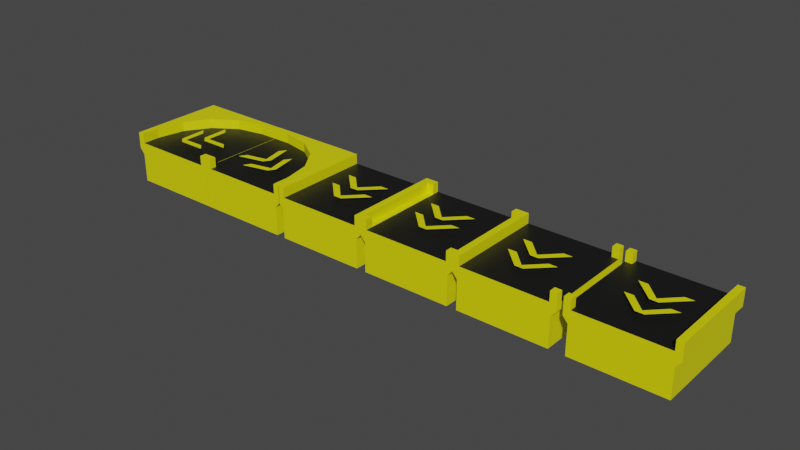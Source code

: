 # Source: Conveyors.blend  (saved by Blender 3.2.14; exported with 4.5.12 LTS)
import bpy
from mathutils import Matrix  # noqa: F401  (used for matrix-valued properties, if any)

bpy.ops.wm.read_factory_settings(use_empty=True)
scene = bpy.context.scene
scene.name = 'Scene'

# ---- collections
col_collection = bpy.data.collections.new('Collection'); scene.collection.children.link(col_collection)

# ---- materials (node trees are filled in below, after node groups)
mat_yellow = bpy.data.materials.new('Yellow')
mat_yellow.use_transparent_shadow = False
mat_black = bpy.data.materials.new('Black')
mat_black.use_transparent_shadow = False

# ---- material node trees
mat_yellow.use_nodes = True; mat_yellow.node_tree.nodes.clear()
_N = mat_yellow.node_tree.nodes; _L = mat_yellow.node_tree.links
n0 = _N.new('ShaderNodeBsdfPrincipled'); n0.name = 'Principled BSDF'; n0.location = (10, 300)
n0.distribution = 'GGX'
n0.subsurface_method = 'RANDOM_WALK_SKIN'
n0.inputs[0].default_value = (0.8, 0.7693, 0.0, 1.0)
n0.inputs[3].default_value = 1.45
n0.inputs[27].default_value = (0.0, 0.0, 0.0, 1.0)
n0.inputs[28].default_value = 1.0
n1 = _N.new('ShaderNodeOutputMaterial'); n1.name = 'Material Output'; n1.location = (300, 300)
_L.new(n0.outputs[0], n1.inputs[0])
n1.is_active_output = True
mat_black.use_nodes = True; mat_black.node_tree.nodes.clear()
_N = mat_black.node_tree.nodes; _L = mat_black.node_tree.links
n0 = _N.new('ShaderNodeBsdfPrincipled'); n0.name = 'Principled BSDF'; n0.location = (10, 300)
n0.distribution = 'GGX'
n0.subsurface_method = 'RANDOM_WALK_SKIN'
n0.inputs[0].default_value = (0.00637, 0.00637, 0.00637, 1.0)
n0.inputs[3].default_value = 1.45
n0.inputs[27].default_value = (0.0, 0.0, 0.0, 1.0)
n0.inputs[28].default_value = 1.0
n1 = _N.new('ShaderNodeOutputMaterial'); n1.name = 'Material Output'; n1.location = (300, 300)
_L.new(n0.outputs[0], n1.inputs[0])
n1.is_active_output = True

# ---- world
world_world = bpy.data.worlds.new('World'); scene.world = world_world
world_world.use_nodes = True; world_world.node_tree.nodes.clear()
_N = world_world.node_tree.nodes; _L = world_world.node_tree.links
n0 = _N.new('ShaderNodeOutputWorld'); n0.name = 'World Output'; n0.location = (300, 300)
n1 = _N.new('ShaderNodeBackground'); n1.name = 'Background'; n1.location = (10, 300)
n1.inputs[0].default_value = (0.05088, 0.05088, 0.05088, 1.0)
_L.new(n1.outputs[0], n0.inputs[0])
n0.is_active_output = True
world_world.color = (0.05088, 0.05088, 0.05088)
world_world.use_sun_shadow = False
world_world.sun_shadow_jitter_overblur = 0.0

# ---- meshes
me_conv_straight = bpy.data.meshes.new('conv_straight')
me_conv_straight.from_pydata([(-0.5, 0.5, 0.4351), (-0.5, 0.5, 0.2649), (0.5, 0.5, 0.4351), (0.5, 0.5, 0.2649), (-0.5, -0.5, 0.4351), (-0.5, -0.5, 0.2649), (0.5, -0.5, 0.4351), (0.5, -0.5, 0.2649), (-0.4335, -0.5, 0.2649), (0.4335, -0.5, 0.2649), (-0.4335, 0.5, 0.4351), (0.4335, 0.5, 0.4351), (0.4335, -0.5, 0.4351), (-0.4335, -0.5, 0.4351), (0.4335, 0.5, 0.2649), (-0.4335, 0.5, 0.2649), (-0.4335, 0.5, 0.335), (0.4335, -0.5, 0.335), (-0.4335, -0.5, 0.335), (0.4335, 0.5, 0.335), (-0.4335, 0.5, 0.4351), (0.4335, 0.5, 0.4351), (0.4335, -0.5, 0.4351), (-0.4335, -0.5, 0.4351), (0.3902, -0.5, -0.08514), (0.45, -0.5, -0.08514), (-0.45, 0.5, -0.08514), (-0.45, -0.5, -0.08514), (0.45, 0.5, -0.08514), (-0.3902, 0.5, -0.08514), (-0.3902, -0.5, -0.08514), (0.3902, 0.5, -0.08514), (0.3902, 0.5, 0.2093), (0.45, 0.5, 0.2093), (-0.45, -0.5, 0.2093), (-0.3902, -0.5, 0.2093), (-0.45, 0.5, 0.2093), (-0.3902, 0.5, 0.2093), (0.45, -0.5, 0.2093), (0.3902, -0.5, 0.2093), (-0.04741, -0.2422, 0.3791), (0.03459, -0.2422, 0.3791), (0.2366, -0.04311, 0.3791), (0.1496, -0.04311, 0.3791), (-0.006411, -0.2011, 0.3791), (-0.1624, -0.04311, 0.3791), (-0.2494, -0.04311, 0.3791), (-0.04741, -0.0179, 0.3791), (0.03459, -0.0179, 0.3791), (0.2366, 0.1812, 0.3791), (0.1496, 0.1812, 0.3791), (-0.006411, 0.02327, 0.3791), (-0.1624, 0.1812, 0.3791), (-0.2494, 0.1812, 0.3791)], [], [(11, 12, 6, 2), (3, 2, 6, 7), (8, 13, 4, 5), (34, 36, 26, 27), (14, 11, 2, 3), (5, 4, 0, 1), (1, 0, 10, 15), (35, 34, 27, 30), (32, 33, 28, 31), (7, 6, 12, 9), (0, 4, 13, 10), (16, 19, 14, 15), (16, 18, 17, 19), (8, 9, 17, 18), (10, 13, 23, 20), (12, 11, 21, 22), (20, 23, 18, 16), (22, 21, 19, 17), (24, 31, 28, 25), (27, 26, 29, 30), (30, 29, 31, 24), (37, 32, 31, 29), (33, 38, 25, 28), (39, 35, 30, 24), (38, 39, 24, 25), (36, 37, 29, 26), (1, 15, 37, 36), (7, 9, 39, 38), (9, 8, 35, 39), (3, 7, 38, 33), (15, 14, 32, 37), (14, 3, 33, 32), (8, 5, 34, 35), (5, 1, 36, 34), (43, 41, 42), (44, 41, 43), (44, 40, 41), (45, 40, 44), (45, 46, 40), (50, 48, 49), (51, 48, 50), (51, 47, 48), (52, 47, 51), (52, 53, 47)])
me_conv_straight.polygons.foreach_set('material_index', [0, 0, 0, 0, 0, 0, 0, 0, 0, 0, 0, 0, 1, 0, 0, 0, 0, 0, 0, 0, 0, 0, 0, 0, 0, 0, 0, 0, 0, 0, 0, 0, 0, 0, 0, 0, 0, 0, 0, 0, 0, 0, 0, 0])
_uv = me_conv_straight.uv_layers.new(name='UVMap')
_uv.uv.foreach_set('vector', [0.625, 0.7377, 0.875, 0.7377, 0.875, 0.75, 0.625, 0.75, 0.375, 0.75, 0.625, 0.75, 0.625, 1.0, 0.375, 1.0, 0.375, 0.2377, 0.625, 0.2377, 0.625, 0.25, 0.375, 0.25, 0.375, 0.25, 0.375, 0.5, 0.375, 0.5, 0.375, 0.25, 0.375, 0.7377, 0.625, 0.7377, 0.625, 0.75, 0.375, 0.75, 0.375, 0.25, 0.625, 0.25, 0.625, 0.5, 0.375, 0.5, 0.375, 0.5, 0.625, 0.5, 0.625, 0.5123, 0.375, 0.5123, 0.375, 0.2377, 0.375, 0.25, 0.375, 0.25, 0.375, 0.2377, 0.375, 0.7377, 0.375, 0.75, 0.375, 0.75, 0.375, 0.7377, 0.375, 0.0, 0.625, 0.0, 0.625, 0.01226, 0.375, 0.01226, 0.625, 0.5, 0.875, 0.5, 0.875, 0.5123, 0.625, 0.5123, 0.625, 0.5123, 0.625, 0.7377, 0.375, 0.7377, 0.375, 0.5123, 0.625, 0.5123, 0.875, 0.5123, 0.875, 0.7377, 0.625, 0.7377, 0.125, 0.5123, 0.125, 0.7377, 0.875, 0.7377, 0.875, 0.5123, 0.625, 0.5123, 0.875, 0.5123, 0.875, 0.5123, 0.625, 0.5123, 0.875, 0.7377, 0.625, 0.7377, 0.625, 0.7377, 0.875, 0.7377, 0.625, 0.5123, 0.875, 0.5123, 0.875, 0.5123, 0.625, 0.5123, 0.875, 0.7377, 0.625, 0.7377, 0.625, 0.7377, 0.875, 0.7377, 0.125, 0.7377, 0.375, 0.7377, 0.375, 0.75, 0.125, 0.75, 0.125, 0.5, 0.375, 0.5, 0.375, 0.5123, 0.125, 0.5123, 0.125, 0.5123, 0.375, 0.5123, 0.375, 0.7377, 0.125, 0.7377, 0.375, 0.5123, 0.375, 0.7377, 0.375, 0.7377, 0.375, 0.5123, 0.375, 0.75, 0.375, 1.0, 0.375, 1.0, 0.375, 0.75, 0.125, 0.7377, 0.125, 0.5123, 0.125, 0.5123, 0.125, 0.7377, 0.375, 0.0, 0.375, 0.01226, 0.375, 0.01226, 0.375, 0.0, 0.375, 0.5, 0.375, 0.5123, 0.375, 0.5123, 0.375, 0.5, 0.375, 0.5, 0.375, 0.5123, 0.375, 0.5123, 0.375, 0.5, 0.375, 0.0, 0.375, 0.01226, 0.375, 0.01226, 0.375, 0.0, 0.125, 0.7377, 0.125, 0.5123, 0.125, 0.5123, 0.125, 0.7377, 0.375, 0.75, 0.375, 1.0, 0.375, 1.0, 0.375, 0.75, 0.375, 0.5123, 0.375, 0.7377, 0.375, 0.7377, 0.375, 0.5123, 0.375, 0.7377, 0.375, 0.75, 0.375, 0.75, 0.375, 0.7377, 0.375, 0.2377, 0.375, 0.25, 0.375, 0.25, 0.375, 0.2377, 0.375, 0.25, 0.375, 0.5, 0.375, 0.5, 0.375, 0.25, 0.5, 0.0, 0.1667, 0.0, 0.3333, 0.0, 0.6667, 0.0, 0.1667, 0.0, 0.5, 0.0, 0.6667, 0.0, 0.0, 0.0, 0.1667, 0.0, 0.8333, 0.0, 0.0, 0.0, 0.6667, 0.0, 0.8333, 0.0, 1.0, 0.0, 0.0, 0.0, 0.5, 0.0, 0.1667, 0.0, 0.3333, 0.0, 0.6667, 0.0, 0.1667, 0.0, 0.5, 0.0, 0.6667, 0.0, 0.0, 0.0, 0.1667, 0.0, 0.8333, 0.0, 0.0, 0.0, 0.6667, 0.0, 0.8333, 0.0, 1.0, 0.0, 0.0, 0.0])
me_conv_straight.materials.append(mat_yellow)
me_conv_straight.materials.append(mat_black)
me_conv_straight.use_mirror_vertex_groups = False
me_conv_straight.update()
me_conv_curved = bpy.data.meshes.new('conv_curved')
me_conv_curved.from_pydata([(0.5, -0.5, 0.2663), (0.5, -0.5, 0.4351), (-0.5, -0.5, 0.2663), (-0.5, -0.5, 0.4351), (0.5, 0.5, 0.2663), (0.5, 0.5, 0.4351), (-0.5, 0.5, 0.2663), (-0.5, 0.5, 0.4351), (-0.5, 0.4333, 0.2663), (-0.5, -0.4333, 0.2663), (-0.5, -0.4333, 0.4351), (-0.5, 0.4333, 0.4351), (0.5, -0.4333, 0.2663), (0.5, 0.4333, 0.2663), (0.5, 0.4333, 0.4351), (0.5, -0.4333, 0.4351), (-0.4333, -0.5, 0.2663), (0.4333, -0.5, 0.2663), (0.4333, -0.5, 0.4351), (-0.4333, -0.5, 0.4351), (0.4333, 0.5, 0.2663), (-0.4333, 0.5, 0.2663), (-0.4333, 0.5, 0.4351), (0.4333, 0.5, 0.4351), (0.4333, 0.4333, 0.4351), (-0.4333, -0.4333, 0.4351), (0.4333, -0.4333, 0.4351), (-0.45, -0.5, -0.08492), (-0.45, -0.4333, -0.08492), (0.5, -0.5, -0.08492), (0.4333, -0.5, -0.08492), (0.5, 0.4333, 0.3353), (0.5, -0.4333, 0.3353), (0.4333, 0.4333, 0.3353), (0.4333, -0.4333, 0.3353), (0.4333, -0.5, 0.3353), (-0.4333, -0.5, 0.3353), (-0.4333, -0.4333, 0.3353), (-0.4333, -0.3167, 0.4351), (0.3167, 0.4333, 0.4351), (-0.4333, 0.5, 0.4351), (-0.5, 0.4333, 0.4351), (-0.3762, -0.02965, 0.4351), (-0.2137, 0.2137, 0.4351), (0.02965, 0.3762, 0.4351), (0.3167, 0.4333, 0.3353), (-0.4333, -0.3167, 0.3353), (0.02965, 0.3762, 0.3353), (-0.2137, 0.2137, 0.3353), (-0.3762, -0.02965, 0.3353), (0.4333, -0.5, 0.2065), (0.5, -0.5, 0.2065), (-0.45, -0.4333, 0.2065), (-0.45, -0.5, 0.2065), (-0.4333, 0.4526, 0.2065), (-0.45, 0.4526, 0.2065), (0.5, 0.4333, 0.2065), (0.5, 0.4526, 0.2065), (-0.45, 0.4333, 0.2065), (0.5, -0.4333, 0.2065), (-0.4333, -0.5, 0.2065), (0.4333, 0.4526, 0.2065), (-0.3833, 0.45, -0.08492), (-0.45, 0.45, -0.08492), (0.5, 0.3833, -0.08492), (0.5, 0.45, -0.08492), (-0.45, 0.3833, -0.08492), (0.5, -0.4333, -0.08492), (0.4333, -0.4333, -0.08492), (0.4333, 0.3833, -0.08492), (-0.3833, -0.5, -0.08492), (0.4333, 0.45, -0.08492), (-0.3833, -0.4333, -0.08492), (-0.3833, 0.3833, -0.08492), (-0.144, -0.2388, 0.3791), (-0.08544, -0.2961, 0.3791), (0.1982, -0.2952, 0.3791), (0.136, -0.2343, 0.3791), (-0.08593, -0.238, 0.3791), (-0.08691, -0.01604, 0.3791), (-0.1491, 0.04483, 0.3791), (0.0129, -0.07847, 0.3791), (0.07149, -0.1358, 0.3791), (0.3551, -0.1349, 0.3791), (0.293, -0.074, 0.3791), (0.071, -0.07774, 0.3791), (0.07002, 0.1443, 0.3791), (0.00785, 0.2051, 0.3791)], [], [(16, 19, 3, 2), (8, 11, 7, 6), (20, 23, 5, 4), (12, 15, 1, 0), (16, 2, 53, 60), (26, 18, 1, 15), (23, 24, 14, 5), (16, 17, 35, 36), (2, 9, 52, 53), (6, 21, 54, 55), (4, 5, 14, 13), (12, 13, 31, 32), (2, 3, 10, 9), (9, 10, 11, 8), (13, 12, 59, 56), (0, 17, 50, 51), (4, 13, 56, 57), (9, 8, 58, 52), (22, 40, 39, 24, 23), (14, 24, 33, 31), (24, 39, 45, 33), (38, 25, 37, 46), (10, 3, 19, 25), (18, 26, 34, 35), (12, 0, 51, 59), (21, 20, 61, 54), (6, 7, 22, 21), (21, 22, 23, 20), (0, 1, 18, 17), (33, 34, 32, 31), (37, 36, 35, 34), (26, 15, 32, 34), (25, 19, 36, 37), (45, 47, 48, 49, 46, 37, 34, 33), (11, 10, 25, 38, 41), (38, 42, 43, 44, 39, 40, 41), (45, 39, 44, 47), (47, 44, 43, 48), (48, 43, 42, 49), (49, 42, 38, 46), (7, 11, 41, 40, 22), (51, 50, 30, 29), (60, 53, 27, 70), (57, 56, 64, 65), (54, 61, 71, 62), (59, 51, 29, 67), (55, 54, 62, 63), (61, 57, 65, 71), (52, 58, 66, 28), (53, 52, 28, 27), (20, 4, 57, 61), (17, 16, 60, 50), (8, 6, 55, 58), (69, 71, 65, 64), (30, 68, 67, 29), (68, 69, 64, 67), (28, 66, 73, 72), (72, 73, 69, 68), (27, 28, 72, 70), (70, 72, 68, 30), (66, 63, 62, 73), (73, 62, 71, 69), (56, 59, 67, 64), (58, 55, 63, 66), (50, 60, 70, 30), (77, 75, 76), (78, 75, 77), (78, 74, 75), (79, 74, 78), (79, 80, 74), (84, 82, 83), (85, 82, 84), (85, 81, 82), (86, 81, 85), (86, 87, 81)])
me_conv_curved.polygons.foreach_set('material_index', [0, 0, 0, 0, 0, 0, 0, 0, 0, 0, 0, 0, 0, 0, 0, 0, 0, 0, 0, 0, 0, 0, 0, 0, 0, 0, 0, 0, 0, 1, 1, 0, 0, 1, 0, 0, 0, 0, 0, 0, 0, 0, 0, 0, 0, 0, 0, 0, 0, 0, 0, 0, 0, 0, 0, 0, 0, 0, 0, 0, 0, 0, 0, 0, 0, 0, 0, 0, 0, 0, 0, 0, 0, 0, 0])
_uv = me_conv_curved.uv_layers.new(name='UVMap')
_uv.uv.foreach_set('vector', [0.375, 0.2333, 0.625, 0.2333, 0.625, 0.25, 0.375, 0.25, 0.375, 0.4833, 0.625, 0.4833, 0.625, 0.5, 0.375, 0.5, 0.375, 0.7333, 0.625, 0.7333, 0.625, 0.75, 0.375, 0.75, 0.375, 0.9833, 0.625, 0.9833, 0.625, 1.0, 0.375, 1.0, 0.375, 0.2333, 0.375, 0.25, 0.375, 0.25, 0.375, 0.2333, 0.8583, 0.7333, 0.875, 0.7333, 0.875, 0.75, 0.8583, 0.75, 0.625, 0.7333, 0.6417, 0.7333, 0.6417, 0.75, 0.625, 0.75, 0.125, 0.5167, 0.125, 0.7333, 0.875, 0.7333, 0.875, 0.5167, 0.375, 0.25, 0.375, 0.2667, 0.375, 0.2667, 0.375, 0.25, 0.375, 0.5, 0.375, 0.5167, 0.375, 0.5167, 0.375, 0.5, 0.375, 0.75, 0.625, 0.75, 0.625, 0.7667, 0.375, 0.7667, 0.1417, 0.75, 0.3583, 0.75, 0.6417, 0.75, 0.8583, 0.75, 0.375, 0.25, 0.625, 0.25, 0.625, 0.2667, 0.375, 0.2667, 0.375, 0.2667, 0.625, 0.2667, 0.625, 0.4833, 0.375, 0.4833, 0.3583, 0.75, 0.1417, 0.75, 0.1417, 0.75, 0.3583, 0.75, 0.375, 0.0, 0.375, 0.01667, 0.375, 0.01667, 0.375, 0.0, 0.375, 0.75, 0.375, 0.7667, 0.375, 0.7667, 0.375, 0.75, 0.375, 0.2667, 0.375, 0.4833, 0.375, 0.4833, 0.375, 0.2667, 0.625, 0.5167, 0.625, 0.5167, 0.6417, 0.7042, 0.6417, 0.7333, 0.625, 0.7333, 0.6417, 0.75, 0.6417, 0.7333, 0.6417, 0.7333, 0.6417, 0.75, 0.6417, 0.7333, 0.6417, 0.7042, 0.6417, 0.7042, 0.6417, 0.7333, 0.8292, 0.5167, 0.8583, 0.5167, 0.8583, 0.5167, 0.8292, 0.5167, 0.8583, 0.5, 0.875, 0.5, 0.875, 0.5167, 0.8583, 0.5167, 0.875, 0.7333, 0.8583, 0.7333, 0.8583, 0.7333, 0.875, 0.7333, 0.375, 0.9833, 0.375, 1.0, 0.375, 1.0, 0.375, 0.9833, 0.375, 0.5167, 0.375, 0.7333, 0.375, 0.7333, 0.375, 0.5167, 0.375, 0.5, 0.625, 0.5, 0.625, 0.5167, 0.375, 0.5167, 0.375, 0.5167, 0.625, 0.5167, 0.625, 0.7333, 0.375, 0.7333, 0.375, 0.0, 0.625, 0.0, 0.625, 0.01667, 0.375, 0.01667, 0.6417, 0.7333, 0.8583, 0.7333, 0.8583, 0.75, 0.6417, 0.75, 0.8583, 0.5167, 0.875, 0.5167, 0.875, 0.7333, 0.8583, 0.7333, 0.8583, 0.7333, 0.8583, 0.75, 0.8583, 0.75, 0.8583, 0.7333, 0.8583, 0.5167, 0.875, 0.5167, 0.875, 0.5167, 0.8583, 0.5167, 0.6417, 0.7042, 0.6464, 0.6324, 0.66, 0.535, 0.7574, 0.5214, 0.8292, 0.5167, 0.8583, 0.5167, 0.8583, 0.7333, 0.6417, 0.7333, 0.6417, 0.5, 0.8583, 0.5, 0.8583, 0.5167, 0.8292, 0.5167, 0.6417, 0.5, 0.8292, 0.5167, 0.7574, 0.5167, 0.6966, 0.5167, 0.6559, 0.5167, 0.6417, 0.5167, 0.625, 0.5167, 0.6417, 0.5, 0.6417, 0.7042, 0.6417, 0.7042, 0.6417, 0.6324, 0.6464, 0.6324, 0.6464, 0.6324, 0.6417, 0.6324, 0.6417, 0.5167, 0.66, 0.535, 0.66, 0.535, 0.6417, 0.5167, 0.7574, 0.5167, 0.7574, 0.5214, 0.7574, 0.5214, 0.7574, 0.5167, 0.8292, 0.5167, 0.8292, 0.5167, 0.625, 0.5, 0.6417, 0.5, 0.6417, 0.5, 0.625, 0.5167, 0.625, 0.5167, 0.375, 0.0, 0.375, 0.01667, 0.375, 0.01667, 0.375, 0.0, 0.375, 0.2333, 0.375, 0.25, 0.375, 0.25, 0.375, 0.2333, 0.375, 0.75, 0.375, 0.7667, 0.375, 0.7667, 0.375, 0.75, 0.375, 0.5167, 0.375, 0.7333, 0.375, 0.7333, 0.375, 0.5167, 0.375, 0.9833, 0.375, 1.0, 0.375, 1.0, 0.375, 0.9833, 0.375, 0.5, 0.375, 0.5167, 0.375, 0.5167, 0.375, 0.5, 0.375, 0.7333, 0.375, 0.75, 0.375, 0.75, 0.375, 0.7333, 0.375, 0.2667, 0.375, 0.4833, 0.375, 0.4833, 0.375, 0.2667, 0.375, 0.25, 0.375, 0.2667, 0.375, 0.2667, 0.375, 0.25, 0.375, 0.7333, 0.375, 0.75, 0.375, 0.75, 0.375, 0.7333, 0.125, 0.7333, 0.125, 0.5167, 0.125, 0.5167, 0.125, 0.7333, 0.375, 0.4833, 0.375, 0.5, 0.375, 0.5, 0.375, 0.4833, 0.3583, 0.7333, 0.375, 0.7333, 0.375, 0.75, 0.3583, 0.75, 0.125, 0.7333, 0.1417, 0.7333, 0.1417, 0.75, 0.125, 0.75, 0.1417, 0.7333, 0.3583, 0.7333, 0.3583, 0.75, 0.1417, 0.75, 0.1417, 0.5, 0.3583, 0.5, 0.3583, 0.5167, 0.1417, 0.5167, 0.1417, 0.5167, 0.3583, 0.5167, 0.3583, 0.7333, 0.1417, 0.7333, 0.125, 0.5, 0.1417, 0.5, 0.1417, 0.5167, 0.125, 0.5167, 0.125, 0.5167, 0.1417, 0.5167, 0.1417, 0.7333, 0.125, 0.7333, 0.3583, 0.5, 0.375, 0.5, 0.375, 0.5167, 0.3583, 0.5167, 0.3583, 0.5167, 0.375, 0.5167, 0.375, 0.7333, 0.3583, 0.7333, 0.3583, 0.75, 0.1417, 0.75, 0.1417, 0.75, 0.3583, 0.75, 0.375, 0.4833, 0.375, 0.5, 0.375, 0.5, 0.375, 0.4833, 0.125, 0.7333, 0.125, 0.5167, 0.125, 0.5167, 0.125, 0.7333, 0.5, 0.0, 0.1667, 0.0, 0.3333, 0.0, 0.6667, 0.0, 0.1667, 0.0, 0.5, 0.0, 0.6667, 0.0, 0.0, 0.0, 0.1667, 0.0, 0.8333, 0.0, 0.0, 0.0, 0.6667, 0.0, 0.8333, 0.0, 1.0, 0.0, 0.0, 0.0, 0.5, 0.0, 0.1667, 0.0, 0.3333, 0.0, 0.6667, 0.0, 0.1667, 0.0, 0.5, 0.0, 0.6667, 0.0, 0.0, 0.0, 0.1667, 0.0, 0.8333, 0.0, 0.0, 0.0, 0.6667, 0.0, 0.8333, 0.0, 1.0, 0.0, 0.0, 0.0])
me_conv_curved.materials.append(mat_yellow)
me_conv_curved.materials.append(mat_black)
me_conv_curved.update()
me_conv_anti_curve = bpy.data.meshes.new('conv_anti_curve')
me_conv_anti_curve.from_pydata([(-0.4951, -0.5, 0.267), (-0.4951, -0.5, 0.4362), (0.5049, -0.5, 0.267), (0.5049, -0.5, 0.4362), (-0.4951, 0.5, 0.267), (-0.4951, 0.5, 0.4362), (0.5049, 0.5, 0.267), (0.5049, 0.5, 0.4362), (0.5049, 0.4333, 0.267), (0.5049, -0.4333, 0.267), (0.5049, -0.4333, 0.4362), (0.5049, 0.4333, 0.4362), (-0.4951, -0.4333, 0.267), (-0.4951, 0.4333, 0.267), (-0.4951, 0.4333, 0.4362), (-0.4951, -0.4333, 0.4362), (0.4382, -0.5, 0.267), (-0.4285, -0.5, 0.267), (-0.4285, -0.5, 0.4362), (0.4382, -0.5, 0.4362), (-0.4285, 0.5, 0.267), (0.4382, 0.5, 0.267), (0.4382, 0.5, 0.4362), (-0.4285, 0.5, 0.4362), (-0.4285, 0.4333, 0.4362), (0.4382, -0.4333, 0.4362), (-0.4285, -0.4333, 0.4362), (0.4549, -0.5, -0.08515), (0.4549, -0.4333, -0.08515), (-0.4951, -0.5, -0.08515), (-0.4285, -0.5, -0.08515), (-0.4951, 0.4333, 0.3362), (-0.4951, -0.4333, 0.3362), (-0.4285, 0.4333, 0.3362), (-0.4285, -0.4333, 0.3362), (-0.4285, -0.5, 0.3362), (0.4382, -0.5, 0.3362), (0.4382, -0.4333, 0.3362), (0.4382, -0.3167, 0.4362), (-0.3118, 0.4333, 0.4362), (0.4382, 0.5, 0.4362), (0.5048, 0.4333, 0.4362), (0.3811, -0.02965, 0.4362), (0.2185, 0.2137, 0.4362), (-0.0248, 0.3762, 0.4362), (-0.3118, 0.4333, 0.3362), (0.4382, -0.3167, 0.3362), (-0.0248, 0.3762, 0.3362), (0.2185, 0.2137, 0.3362), (0.3811, -0.02965, 0.3362), (-0.4285, -0.5, 0.207), (-0.4951, -0.5, 0.207), (0.4549, -0.4333, 0.207), (0.4549, -0.5, 0.207), (0.4382, 0.4526, 0.207), (0.4549, 0.4526, 0.207), (-0.4951, 0.4333, 0.207), (-0.4951, 0.4526, 0.207), (0.4549, 0.4333, 0.207), (-0.4951, -0.4333, 0.207), (0.4382, -0.5, 0.207), (-0.4285, 0.4526, 0.207), (0.3882, 0.45, -0.08515), (0.4549, 0.45, -0.08515), (-0.4951, 0.3833, -0.08515), (-0.4951, 0.45, -0.08515), (0.4549, 0.3833, -0.08515), (-0.4951, -0.4333, -0.08515), (-0.4285, -0.4333, -0.08515), (-0.4285, 0.3833, -0.08515), (0.3882, -0.5, -0.08515), (-0.4285, 0.45, -0.08515), (0.3882, -0.4333, -0.08515), (0.3882, 0.3833, -0.08515), (0.08605, -0.2377, 0.3791), (0.1303, -0.1686, 0.3791), (0.07172, 0.1089, 0.3791), (0.02476, 0.03566, 0.3791), (0.07353, -0.1809, 0.3791), (-0.1436, -0.227, 0.3791), (-0.1906, -0.3002, 0.3791), (-0.1028, -0.1166, 0.3791), (-0.05853, -0.04754, 0.3791), (-0.1171, 0.23, 0.3791), (-0.1641, 0.1567, 0.3791), (-0.1153, -0.05984, 0.3791), (-0.3325, -0.1059, 0.3791), (-0.3794, -0.1791, 0.3791)], [], [(16, 2, 3, 19), (8, 6, 7, 11), (20, 4, 5, 23), (12, 0, 1, 15), (16, 60, 53, 2), (26, 15, 1, 18), (23, 5, 14, 24), (16, 36, 35, 17), (2, 53, 52, 9), (6, 55, 54, 21), (4, 13, 14, 5), (12, 32, 31, 13), (2, 9, 10, 3), (9, 8, 11, 10), (13, 56, 59, 12), (0, 51, 50, 17), (4, 57, 56, 13), (9, 52, 58, 8), (22, 23, 24, 39, 40), (14, 31, 33, 24), (24, 33, 45, 39), (38, 46, 37, 25), (10, 25, 19, 3), (18, 35, 34, 26), (12, 59, 51, 0), (21, 54, 61, 20), (6, 21, 22, 7), (21, 20, 23, 22), (0, 17, 18, 1), (33, 31, 32, 34), (37, 34, 35, 36), (26, 34, 32, 15), (25, 37, 36, 19), (45, 33, 34, 37, 46, 49, 48, 47), (11, 41, 38, 25, 10), (38, 41, 40, 39, 44, 43, 42), (45, 47, 44, 39), (47, 48, 43, 44), (48, 49, 42, 43), (49, 46, 38, 42), (7, 22, 40, 41, 11), (51, 29, 30, 50), (60, 70, 27, 53), (57, 65, 64, 56), (54, 62, 71, 61), (59, 67, 29, 51), (55, 63, 62, 54), (61, 71, 65, 57), (52, 28, 66, 58), (53, 27, 28, 52), (20, 61, 57, 4), (17, 50, 60, 16), (8, 58, 55, 6), (69, 64, 65, 71), (30, 29, 67, 68), (68, 67, 64, 69), (28, 72, 73, 66), (72, 68, 69, 73), (27, 70, 72, 28), (70, 30, 68, 72), (66, 73, 62, 63), (73, 69, 71, 62), (56, 64, 67, 59), (58, 66, 63, 55), (50, 30, 70, 60), (77, 75, 76), (78, 75, 77), (78, 74, 75), (79, 74, 78), (79, 80, 74), (84, 82, 83), (85, 82, 84), (85, 81, 82), (86, 81, 85), (86, 87, 81)])
me_conv_anti_curve.polygons.foreach_set('material_index', [0, 0, 0, 0, 0, 0, 0, 0, 0, 0, 0, 0, 0, 0, 0, 0, 0, 0, 0, 0, 0, 0, 0, 0, 0, 0, 0, 0, 0, 1, 1, 0, 0, 1, 0, 0, 0, 0, 0, 0, 0, 0, 0, 0, 0, 0, 0, 0, 0, 0, 0, 0, 0, 0, 0, 0, 0, 0, 0, 0, 0, 0, 0, 0, 0, 0, 0, 0, 0, 0, 0, 0, 0, 0, 0])
_uv = me_conv_anti_curve.uv_layers.new(name='UVMap')
_uv.uv.foreach_set('vector', [0.375, 0.2333, 0.375, 0.25, 0.625, 0.25, 0.625, 0.2333, 0.375, 0.4833, 0.375, 0.5, 0.625, 0.5, 0.625, 0.4833, 0.375, 0.7333, 0.375, 0.75, 0.625, 0.75, 0.625, 0.7333, 0.375, 0.9833, 0.375, 1.0, 0.625, 1.0, 0.625, 0.9833, 0.375, 0.2333, 0.375, 0.2333, 0.375, 0.25, 0.375, 0.25, 0.8583, 0.7333, 0.8583, 0.75, 0.875, 0.75, 0.875, 0.7333, 0.625, 0.7333, 0.625, 0.75, 0.6417, 0.75, 0.6417, 0.7333, 0.125, 0.5167, 0.875, 0.5167, 0.875, 0.7333, 0.125, 0.7333, 0.375, 0.25, 0.375, 0.25, 0.375, 0.2667, 0.375, 0.2667, 0.375, 0.5, 0.375, 0.5, 0.375, 0.5167, 0.375, 0.5167, 0.375, 0.75, 0.375, 0.7667, 0.625, 0.7667, 0.625, 0.75, 0.1417, 0.75, 0.8583, 0.75, 0.6417, 0.75, 0.3583, 0.75, 0.375, 0.25, 0.375, 0.2667, 0.625, 0.2667, 0.625, 0.25, 0.375, 0.2667, 0.375, 0.4833, 0.625, 0.4833, 0.625, 0.2667, 0.3583, 0.75, 0.3583, 0.75, 0.1417, 0.75, 0.1417, 0.75, 0.375, 0.0, 0.375, 0.0, 0.375, 0.01667, 0.375, 0.01667, 0.375, 0.75, 0.375, 0.75, 0.375, 0.7667, 0.375, 0.7667, 0.375, 0.2667, 0.375, 0.2667, 0.375, 0.4833, 0.375, 0.4833, 0.625, 0.5167, 0.625, 0.7333, 0.6417, 0.7333, 0.6417, 0.7042, 0.625, 0.5167, 0.6417, 0.75, 0.6417, 0.75, 0.6417, 0.7333, 0.6417, 0.7333, 0.6417, 0.7333, 0.6417, 0.7333, 0.6417, 0.7042, 0.6417, 0.7042, 0.8292, 0.5167, 0.8292, 0.5167, 0.8583, 0.5167, 0.8583, 0.5167, 0.8583, 0.5, 0.8583, 0.5167, 0.875, 0.5167, 0.875, 0.5, 0.875, 0.7333, 0.875, 0.7333, 0.8583, 0.7333, 0.8583, 0.7333, 0.375, 0.9833, 0.375, 0.9833, 0.375, 1.0, 0.375, 1.0, 0.375, 0.5167, 0.375, 0.5167, 0.375, 0.7333, 0.375, 0.7333, 0.375, 0.5, 0.375, 0.5167, 0.625, 0.5167, 0.625, 0.5, 0.375, 0.5167, 0.375, 0.7333, 0.625, 0.7333, 0.625, 0.5167, 0.375, 0.0, 0.375, 0.01667, 0.625, 0.01667, 0.625, 0.0, 0.6417, 0.7333, 0.6417, 0.75, 0.8583, 0.75, 0.8583, 0.7333, 0.8583, 0.5167, 0.8583, 0.7333, 0.875, 0.7333, 0.875, 0.5167, 0.8583, 0.7333, 0.8583, 0.7333, 0.8583, 0.75, 0.8583, 0.75, 0.8583, 0.5167, 0.8583, 0.5167, 0.875, 0.5167, 0.875, 0.5167, 0.6417, 0.7042, 0.6417, 0.7333, 0.8583, 0.7333, 0.8583, 0.5167, 0.8292, 0.5167, 0.7574, 0.5214, 0.66, 0.535, 0.6464, 0.6324, 0.6417, 0.5, 0.6417, 0.5, 0.8292, 0.5167, 0.8583, 0.5167, 0.8583, 0.5, 0.8292, 0.5167, 0.6417, 0.5, 0.625, 0.5167, 0.6417, 0.5167, 0.6559, 0.5167, 0.6966, 0.5167, 0.7574, 0.5167, 0.6417, 0.7042, 0.6464, 0.6324, 0.6417, 0.6324, 0.6417, 0.7042, 0.6464, 0.6324, 0.66, 0.535, 0.6417, 0.5167, 0.6417, 0.6324, 0.66, 0.535, 0.7574, 0.5214, 0.7574, 0.5167, 0.6417, 0.5167, 0.7574, 0.5214, 0.8292, 0.5167, 0.8292, 0.5167, 0.7574, 0.5167, 0.625, 0.5, 0.625, 0.5167, 0.625, 0.5167, 0.6417, 0.5, 0.6417, 0.5, 0.375, 0.0, 0.375, 0.0, 0.375, 0.01667, 0.375, 0.01667, 0.375, 0.2333, 0.375, 0.2333, 0.375, 0.25, 0.375, 0.25, 0.375, 0.75, 0.375, 0.75, 0.375, 0.7667, 0.375, 0.7667, 0.375, 0.5167, 0.375, 0.5167, 0.375, 0.7333, 0.375, 0.7333, 0.375, 0.9833, 0.375, 0.9833, 0.375, 1.0, 0.375, 1.0, 0.375, 0.5, 0.375, 0.5, 0.375, 0.5167, 0.375, 0.5167, 0.375, 0.7333, 0.375, 0.7333, 0.375, 0.75, 0.375, 0.75, 0.375, 0.2667, 0.375, 0.2667, 0.375, 0.4833, 0.375, 0.4833, 0.375, 0.25, 0.375, 0.25, 0.375, 0.2667, 0.375, 0.2667, 0.375, 0.7333, 0.375, 0.7333, 0.375, 0.75, 0.375, 0.75, 0.125, 0.7333, 0.125, 0.7333, 0.125, 0.5167, 0.125, 0.5167, 0.375, 0.4833, 0.375, 0.4833, 0.375, 0.5, 0.375, 0.5, 0.3583, 0.7333, 0.3583, 0.75, 0.375, 0.75, 0.375, 0.7333, 0.125, 0.7333, 0.125, 0.75, 0.1417, 0.75, 0.1417, 0.7333, 0.1417, 0.7333, 0.1417, 0.75, 0.3583, 0.75, 0.3583, 0.7333, 0.1417, 0.5, 0.1417, 0.5167, 0.3583, 0.5167, 0.3583, 0.5, 0.1417, 0.5167, 0.1417, 0.7333, 0.3583, 0.7333, 0.3583, 0.5167, 0.125, 0.5, 0.125, 0.5167, 0.1417, 0.5167, 0.1417, 0.5, 0.125, 0.5167, 0.125, 0.7333, 0.1417, 0.7333, 0.1417, 0.5167, 0.3583, 0.5, 0.3583, 0.5167, 0.375, 0.5167, 0.375, 0.5, 0.3583, 0.5167, 0.3583, 0.7333, 0.375, 0.7333, 0.375, 0.5167, 0.3583, 0.75, 0.3583, 0.75, 0.1417, 0.75, 0.1417, 0.75, 0.375, 0.4833, 0.375, 0.4833, 0.375, 0.5, 0.375, 0.5, 0.125, 0.7333, 0.125, 0.7333, 0.125, 0.5167, 0.125, 0.5167, 0.5, 0.0, 0.1667, 0.0, 0.3333, 0.0, 0.6667, 0.0, 0.1667, 0.0, 0.5, 0.0, 0.6667, 0.0, 0.0, 0.0, 0.1667, 0.0, 0.8333, 0.0, 0.0, 0.0, 0.6667, 0.0, 0.8333, 0.0, 1.0, 0.0, 0.0, 0.0, 0.5, 0.0, 0.1667, 0.0, 0.3333, 0.0, 0.6667, 0.0, 0.1667, 0.0, 0.5, 0.0, 0.6667, 0.0, 0.0, 0.0, 0.1667, 0.0, 0.8333, 0.0, 0.0, 0.0, 0.6667, 0.0, 0.8333, 0.0, 1.0, 0.0, 0.0, 0.0])
me_conv_anti_curve.materials.append(mat_yellow)
me_conv_anti_curve.materials.append(mat_black)
me_conv_anti_curve.update()
me_conv_tsection = bpy.data.meshes.new('conv_tsection')
me_conv_tsection.from_pydata([(-0.5, 0.5, 0.4351), (-0.5, 0.5, 0.2649), (0.5, 0.5, 0.4351), (0.5, 0.5, 0.2649), (-0.5, -0.5, 0.4351), (-0.5, -0.5, 0.2649), (0.5, -0.5, 0.4351), (0.5, -0.5, 0.2649), (-0.4335, -0.5, 0.2649), (0.4335, -0.5, 0.2649), (-0.4335, 0.5, 0.4351), (0.4335, 0.5, 0.4351), (0.4335, -0.5, 0.4351), (-0.4335, -0.5, 0.4351), (0.4335, 0.5, 0.2649), (-0.4335, 0.5, 0.2649), (-0.4335, 0.5, 0.335), (0.4335, -0.5, 0.335), (-0.4335, -0.5, 0.335), (0.4335, 0.5, 0.335), (-0.4335, 0.5, 0.4351), (0.4335, 0.5, 0.4351), (0.4335, -0.5, 0.4351), (-0.4335, -0.5, 0.4351), (0.3902, -0.5, -0.08514), (0.45, -0.5, -0.08514), (-0.45, 0.5, -0.08514), (-0.45, -0.5, -0.08514), (0.45, 0.5, -0.08514), (-0.3902, 0.5, -0.08514), (-0.3902, -0.5, -0.08514), (0.3902, 0.5, -0.08514), (0.3902, 0.5, 0.2093), (0.45, 0.5, 0.2093), (-0.45, -0.5, 0.2093), (-0.3902, -0.5, 0.2093), (-0.45, 0.5, 0.2093), (-0.3902, 0.5, 0.2093), (0.45, -0.5, 0.2093), (0.3902, -0.5, 0.2093), (-0.5, 0.4333, 0.2649), (-0.5, -0.4333, 0.2649), (0.5, 0.4333, 0.4351), (0.5, -0.4333, 0.4351), (0.5, -0.4333, 0.2649), (0.5, 0.4333, 0.2649), (-0.5, -0.4333, 0.4351), (-0.5, 0.4333, 0.4351), (-0.4335, -0.4333, 0.4351), (-0.4335, 0.4333, 0.4351), (0.4335, -0.4333, 0.4351), (0.4335, 0.4333, 0.4351), (-0.4335, -0.4333, 0.4351), (-0.4335, 0.4333, 0.4351), (0.4335, -0.4333, 0.4351), (0.4335, 0.4333, 0.4351), (-0.4335, -0.4333, 0.335), (-0.4335, 0.4333, 0.335), (0.4335, -0.4333, 0.335), (0.4335, 0.4333, 0.335), (-0.45, 0.4333, -0.08514), (-0.45, -0.4333, -0.08514), (0.45, -0.4333, -0.08514), (0.45, 0.4333, -0.08514), (-0.3902, 0.4333, -0.08514), (-0.3902, -0.4333, -0.08514), (0.3902, 0.4333, -0.08514), (0.3902, -0.4333, -0.08514), (0.45, -0.4333, 0.2093), (0.45, 0.4333, 0.2093), (-0.45, 0.4333, 0.2093), (-0.45, -0.4333, 0.2093), (0.5, -0.5, 0.3356), (0.5, 0.5, 0.3356), (0.4335, 0.5, 0.3356), (0.4335, -0.5, 0.3356), (0.5, 0.4333, 0.3356), (0.5, -0.4333, 0.3356), (-0.05501, -0.2636, 0.3791), (0.02699, -0.2636, 0.3791), (0.229, -0.06449, 0.3791), (0.142, -0.06449, 0.3791), (-0.01401, -0.2224, 0.3791), (-0.17, -0.06449, 0.3791), (-0.257, -0.06449, 0.3791), (-0.05501, -0.03929, 0.3791), (0.02699, -0.03929, 0.3791), (0.229, 0.1598, 0.3791), (0.142, 0.1598, 0.3791), (-0.01401, 0.001881, 0.3791), (-0.17, 0.1598, 0.3791), (-0.257, 0.1598, 0.3791)], [], [(50, 12, 6, 43), (77, 43, 6, 72), (8, 13, 4, 5), (70, 36, 26, 60), (74, 11, 2, 73), (40, 47, 0, 1), (1, 0, 10, 15), (35, 34, 27, 30), (32, 33, 28, 31), (72, 6, 12, 75), (46, 4, 13, 48), (16, 19, 14, 15), (56, 18, 17, 58), (8, 9, 17, 18), (48, 13, 23, 52), (51, 11, 21, 55), (52, 23, 18, 56), (55, 21, 19, 59), (66, 31, 28, 63), (60, 26, 29, 64), (64, 29, 31, 66), (37, 32, 31, 29), (68, 38, 25, 62), (39, 35, 30, 24), (38, 39, 24, 25), (36, 37, 29, 26), (1, 15, 37, 36), (7, 9, 39, 38), (9, 8, 35, 39), (44, 7, 38, 68), (15, 14, 32, 37), (14, 3, 33, 32), (8, 5, 34, 35), (40, 1, 36, 70), (5, 41, 71, 34), (41, 40, 70, 71), (3, 45, 69, 33), (45, 44, 68, 69), (33, 69, 63, 28), (69, 68, 62, 63), (30, 65, 67, 24), (65, 64, 66, 67), (27, 61, 65, 30), (61, 60, 64, 65), (24, 67, 62, 25), (67, 66, 63, 62), (22, 54, 58, 17), (77, 58, 54, 43), (20, 53, 57, 16), (53, 52, 56, 57), (12, 50, 54, 22), (42, 55, 59, 76), (10, 49, 53, 20), (49, 48, 52, 53), (16, 57, 59, 19), (57, 56, 58, 59), (0, 47, 49, 10), (47, 46, 48, 49), (5, 4, 46, 41), (41, 46, 47, 40), (34, 71, 61, 27), (71, 70, 60, 61), (73, 2, 42, 76), (11, 51, 42, 2), (77, 76, 59, 58), (45, 76, 77, 44), (3, 73, 76, 45), (7, 72, 75, 9), (14, 74, 73, 3), (44, 77, 72, 7), (81, 79, 80), (82, 79, 81), (82, 78, 79), (83, 78, 82), (83, 84, 78), (88, 86, 87), (89, 86, 88), (89, 85, 86), (90, 85, 89), (90, 91, 85)])
me_conv_tsection.polygons.foreach_set('material_index', [0, 0, 0, 0, 0, 0, 0, 0, 0, 0, 0, 0, 1, 0, 0, 0, 0, 0, 0, 0, 0, 0, 0, 0, 0, 0, 0, 0, 0, 0, 0, 0, 0, 0, 0, 0, 0, 0, 0, 0, 0, 0, 0, 0, 0, 0, 0, 0, 0, 0, 0, 0, 0, 0, 1, 1, 0, 0, 0, 0, 0, 0, 0, 0, 1, 0, 0, 0, 0, 0, 0, 0, 0, 0, 0, 0, 0, 0, 0, 0])
_uv = me_conv_tsection.uv_layers.new(name='UVMap')
_uv.uv.foreach_set('vector', [0.8583, 0.7377, 0.875, 0.7377, 0.875, 0.75, 0.8583, 0.75, 0.4789, 0.9833, 0.625, 0.9833, 0.625, 1.0, 0.4789, 1.0, 0.375, 0.2377, 0.625, 0.2377, 0.625, 0.25, 0.375, 0.25, 0.375, 0.4833, 0.375, 0.5, 0.375, 0.5, 0.375, 0.4833, 0.4789, 0.7377, 0.625, 0.7377, 0.625, 0.75, 0.4789, 0.75, 0.375, 0.4833, 0.625, 0.4833, 0.625, 0.5, 0.375, 0.5, 0.375, 0.5, 0.625, 0.5, 0.625, 0.5123, 0.375, 0.5123, 0.375, 0.2377, 0.375, 0.25, 0.375, 0.25, 0.375, 0.2377, 0.375, 0.7377, 0.375, 0.75, 0.375, 0.75, 0.375, 0.7377, 0.4789, 0.0, 0.625, 0.0, 0.625, 0.01226, 0.4789, 0.01226, 0.8583, 0.5, 0.875, 0.5, 0.875, 0.5123, 0.8583, 0.5123, 0.625, 0.5123, 0.625, 0.7377, 0.375, 0.7377, 0.375, 0.5123, 0.8583, 0.5123, 0.875, 0.5123, 0.875, 0.7377, 0.8583, 0.7377, 0.125, 0.5123, 0.125, 0.7377, 0.875, 0.7377, 0.875, 0.5123, 0.8583, 0.5123, 0.875, 0.5123, 0.875, 0.5123, 0.8583, 0.5123, 0.6417, 0.7377, 0.625, 0.7377, 0.625, 0.7377, 0.6417, 0.7377, 0.8583, 0.5123, 0.875, 0.5123, 0.875, 0.5123, 0.8583, 0.5123, 0.6417, 0.7377, 0.625, 0.7377, 0.625, 0.7377, 0.6417, 0.7377, 0.3583, 0.7377, 0.375, 0.7377, 0.375, 0.75, 0.3583, 0.75, 0.3583, 0.5, 0.375, 0.5, 0.375, 0.5123, 0.3583, 0.5123, 0.3583, 0.5123, 0.375, 0.5123, 0.375, 0.7377, 0.3583, 0.7377, 0.375, 0.5123, 0.375, 0.7377, 0.375, 0.7377, 0.375, 0.5123, 0.375, 0.9833, 0.375, 1.0, 0.375, 1.0, 0.375, 0.9833, 0.125, 0.7377, 0.125, 0.5123, 0.125, 0.5123, 0.125, 0.7377, 0.375, 0.0, 0.375, 0.01226, 0.375, 0.01226, 0.375, 0.0, 0.375, 0.5, 0.375, 0.5123, 0.375, 0.5123, 0.375, 0.5, 0.375, 0.5, 0.375, 0.5123, 0.375, 0.5123, 0.375, 0.5, 0.375, 0.0, 0.375, 0.01226, 0.375, 0.01226, 0.375, 0.0, 0.125, 0.7377, 0.125, 0.5123, 0.125, 0.5123, 0.125, 0.7377, 0.375, 0.9833, 0.375, 1.0, 0.375, 1.0, 0.375, 0.9833, 0.375, 0.5123, 0.375, 0.7377, 0.375, 0.7377, 0.375, 0.5123, 0.375, 0.7377, 0.375, 0.75, 0.375, 0.75, 0.375, 0.7377, 0.375, 0.2377, 0.375, 0.25, 0.375, 0.25, 0.375, 0.2377, 0.375, 0.4833, 0.375, 0.5, 0.375, 0.5, 0.375, 0.4833, 0.375, 0.25, 0.375, 0.2667, 0.375, 0.2667, 0.375, 0.25, 0.375, 0.2667, 0.375, 0.4833, 0.375, 0.4833, 0.375, 0.2667, 0.375, 0.75, 0.375, 0.7667, 0.375, 0.7667, 0.375, 0.75, 0.375, 0.7667, 0.375, 0.9833, 0.375, 0.9833, 0.375, 0.7667, 0.375, 0.75, 0.375, 0.7667, 0.375, 0.7667, 0.375, 0.75, 0.375, 0.7667, 0.375, 0.9833, 0.375, 0.9833, 0.375, 0.7667, 0.125, 0.5123, 0.1417, 0.5123, 0.1417, 0.7377, 0.125, 0.7377, 0.1417, 0.5123, 0.3583, 0.5123, 0.3583, 0.7377, 0.1417, 0.7377, 0.125, 0.5, 0.1417, 0.5, 0.1417, 0.5123, 0.125, 0.5123, 0.1417, 0.5, 0.3583, 0.5, 0.3583, 0.5123, 0.1417, 0.5123, 0.125, 0.7377, 0.1417, 0.7377, 0.1417, 0.75, 0.125, 0.75, 0.1417, 0.7377, 0.3583, 0.7377, 0.3583, 0.75, 0.1417, 0.75, 0.875, 0.7377, 0.8583, 0.7377, 0.8583, 0.7377, 0.875, 0.7377, 0.4789, 0.9833, 0.8583, 0.7377, 0.8583, 0.7377, 0.625, 0.9833, 0.625, 0.5123, 0.6417, 0.5123, 0.6417, 0.5123, 0.625, 0.5123, 0.6417, 0.5123, 0.8583, 0.5123, 0.8583, 0.5123, 0.6417, 0.5123, 0.875, 0.7377, 0.8583, 0.7377, 0.8583, 0.7377, 0.875, 0.7377, 0.625, 0.7667, 0.6417, 0.7377, 0.6417, 0.7377, 0.4789, 0.7667, 0.625, 0.5123, 0.6417, 0.5123, 0.6417, 0.5123, 0.625, 0.5123, 0.6417, 0.5123, 0.8583, 0.5123, 0.8583, 0.5123, 0.6417, 0.5123, 0.625, 0.5123, 0.6417, 0.5123, 0.6417, 0.7377, 0.625, 0.7377, 0.6417, 0.5123, 0.8583, 0.5123, 0.8583, 0.7377, 0.6417, 0.7377, 0.625, 0.5, 0.6417, 0.5, 0.6417, 0.5123, 0.625, 0.5123, 0.6417, 0.5, 0.8583, 0.5, 0.8583, 0.5123, 0.6417, 0.5123, 0.375, 0.25, 0.625, 0.25, 0.625, 0.2667, 0.375, 0.2667, 0.375, 0.2667, 0.625, 0.2667, 0.625, 0.4833, 0.375, 0.4833, 0.375, 0.25, 0.375, 0.2667, 0.375, 0.2667, 0.375, 0.25, 0.375, 0.2667, 0.375, 0.4833, 0.375, 0.4833, 0.375, 0.2667, 0.4789, 0.75, 0.625, 0.75, 0.625, 0.7667, 0.4789, 0.7667, 0.625, 0.7377, 0.6417, 0.7377, 0.6417, 0.75, 0.625, 0.75, 0.4789, 0.9833, 0.4789, 0.7667, 0.6417, 0.7377, 0.8583, 0.7377, 0.375, 0.7667, 0.4789, 0.7667, 0.4789, 0.9833, 0.375, 0.9833, 0.375, 0.75, 0.4789, 0.75, 0.4789, 0.7667, 0.375, 0.7667, 0.375, 0.0, 0.4789, 0.0, 0.4789, 0.01226, 0.375, 0.01226, 0.375, 0.7377, 0.4789, 0.7377, 0.4789, 0.75, 0.375, 0.75, 0.375, 0.9833, 0.4789, 0.9833, 0.4789, 1.0, 0.375, 1.0, 0.5, 0.0, 0.1667, 0.0, 0.3333, 0.0, 0.6667, 0.0, 0.1667, 0.0, 0.5, 0.0, 0.6667, 0.0, 0.0, 0.0, 0.1667, 0.0, 0.8333, 0.0, 0.0, 0.0, 0.6667, 0.0, 0.8333, 0.0, 1.0, 0.0, 0.0, 0.0, 0.5, 0.0, 0.1667, 0.0, 0.3333, 0.0, 0.6667, 0.0, 0.1667, 0.0, 0.5, 0.0, 0.6667, 0.0, 0.0, 0.0, 0.1667, 0.0, 0.8333, 0.0, 0.0, 0.0, 0.6667, 0.0, 0.8333, 0.0, 1.0, 0.0, 0.0, 0.0])
me_conv_tsection.materials.append(mat_yellow)
me_conv_tsection.materials.append(mat_black)
me_conv_tsection.use_mirror_vertex_groups = False
me_conv_tsection.update()
me_conv_intersection = bpy.data.meshes.new('conv_intersection')
me_conv_intersection.from_pydata([(-0.5, 0.5, 0.4351), (-0.5, 0.5, 0.2649), (0.5, 0.5, 0.4351), (0.5, 0.5, 0.2649), (-0.5, -0.5, 0.4351), (-0.5, -0.5, 0.2649), (0.5, -0.5, 0.4351), (0.5, -0.5, 0.2649), (-0.4335, -0.5, 0.2649), (0.4335, -0.5, 0.2649), (-0.4335, 0.5, 0.4351), (0.4335, 0.5, 0.4351), (-0.4335, -0.5, 0.4351), (0.4335, 0.5, 0.2649), (-0.4335, 0.5, 0.2649), (-0.4335, -0.5, 0.335), (0.4335, -0.5, 0.335), (-0.4335, 0.5, 0.335), (0.4335, 0.5, 0.335), (0.4335, -0.5, 0.4351), (0.3902, -0.5, -0.08514), (0.45, -0.5, -0.08514), (-0.3902, -0.5, -0.08514), (-0.45, -0.5, -0.08514), (0.45, 0.5, -0.08514), (-0.45, 0.5, -0.08514), (-0.3902, 0.5, -0.08514), (0.3902, 0.5, -0.08514), (0.3902, 0.5, 0.2093), (0.45, 0.5, 0.2093), (-0.3902, 0.5, 0.2093), (-0.45, 0.5, 0.2093), (-0.45, -0.5, 0.2093), (-0.3902, -0.5, 0.2093), (0.45, -0.5, 0.2093), (0.3902, -0.5, 0.2093), (-0.5, 0.4333, 0.4351), (-0.5, -0.4333, 0.4351), (0.5, 0.4333, 0.4351), (0.5, -0.4333, 0.4351), (0.5, -0.4333, 0.2649), (0.5, 0.4333, 0.2649), (-0.5, -0.4333, 0.2649), (-0.5, 0.4333, 0.2649), (0.4335, 0.4333, 0.4351), (-0.4335, -0.4333, 0.4351), (-0.4335, 0.4333, 0.4351), (0.4335, -0.4333, 0.4351), (-0.4335, -0.4333, 0.335), (-0.4335, 0.4333, 0.335), (0.4335, -0.4333, 0.335), (0.4335, 0.4333, 0.335), (-0.45, -0.4333, -0.08514), (-0.45, 0.4333, -0.08514), (0.45, -0.4333, -0.08514), (0.45, 0.4333, -0.08514), (-0.3902, 0.4333, -0.08514), (-0.3902, -0.4333, -0.08514), (0.3902, 0.4333, -0.08514), (0.3902, -0.4333, -0.08514), (0.45, -0.4333, 0.2093), (0.45, 0.4333, 0.2093), (-0.45, -0.4333, 0.2093), (-0.45, 0.4333, 0.2093), (0.5, -0.5, 0.3356), (0.5, 0.5, 0.3356), (0.4335, 0.5, 0.3356), (0.4335, -0.5, 0.3356), (0.5, 0.4333, 0.3356), (0.5, -0.4333, 0.3356), (2.186e-08, -0.5, 0.2649), (-2.186e-08, 0.5, 0.2649), (-2.186e-08, 0.5, 0.335), (2.186e-08, -0.5, 0.335), (2.186e-08, -0.5, -0.08514), (-2.186e-08, 0.5, -0.08514), (2.186e-08, -0.5, 0.2093), (-2.186e-08, 0.5, 0.2093), (1.894e-08, -0.4333, -0.08514), (-1.894e-08, 0.4333, -0.08514), (-1.894e-08, 0.4333, 0.335), (1.894e-08, -0.4333, 0.335), (-0.5, -0.5, 0.3356), (-0.5, 0.5, 0.3356), (-0.4335, 0.5, 0.3356), (-0.4335, -0.5, 0.3356), (-0.5, 0.4333, 0.3356), (-0.5, -0.4333, 0.3356), (-0.07339, -0.2239, 0.3791), (0.008611, -0.2239, 0.3791), (0.2106, -0.02473, 0.3791), (0.1236, -0.02473, 0.3791), (-0.03239, -0.1827, 0.3791), (-0.1884, -0.02473, 0.3791), (-0.2754, -0.02473, 0.3791), (-0.07339, 0.0004747, 0.3791), (0.008611, 0.0004747, 0.3791), (0.2106, 0.1996, 0.3791), (0.1236, 0.1996, 0.3791), (-0.03239, 0.04164, 0.3791), (-0.1884, 0.1996, 0.3791), (-0.2754, 0.1996, 0.3791)], [], [(47, 19, 6, 39), (69, 39, 6, 64), (45, 37, 4, 12), (83, 86, 36, 0), (66, 11, 2, 65), (32, 23, 22, 33), (87, 82, 4, 37), (82, 85, 12, 4), (28, 29, 24, 27), (64, 6, 19, 67), (5, 32, 33, 8), (72, 18, 13, 71), (81, 73, 16, 50), (70, 9, 16, 73), (14, 30, 31, 1), (63, 53, 52, 62), (44, 11, 18, 51), (58, 27, 24, 55), (12, 15, 48, 45), (79, 75, 27, 58), (77, 28, 27, 75), (60, 34, 21, 54), (72, 71, 14, 17), (34, 35, 20, 21), (46, 49, 17, 10), (56, 53, 25, 26), (7, 9, 35, 34), (81, 48, 15, 73), (40, 7, 34, 60), (71, 13, 28, 77), (13, 3, 29, 28), (70, 73, 15, 8), (10, 0, 36, 46), (1, 43, 86, 83), (87, 48, 49, 86), (3, 41, 61, 29), (41, 40, 60, 61), (29, 61, 55, 24), (61, 60, 54, 55), (74, 78, 59, 20), (78, 79, 58, 59), (80, 49, 48, 81), (36, 86, 49, 46), (20, 59, 54, 21), (59, 58, 55, 54), (19, 47, 50, 16), (69, 50, 47, 39), (22, 23, 52, 57), (74, 22, 57, 78), (38, 44, 51, 68), (43, 63, 62, 42), (1, 31, 63, 43), (72, 80, 51, 18), (80, 81, 50, 51), (71, 77, 30, 14), (42, 62, 32, 5), (77, 75, 26, 30), (62, 52, 23, 32), (5, 8, 85, 82), (43, 42, 87, 86), (65, 2, 38, 68), (11, 44, 38, 2), (69, 68, 51, 50), (41, 68, 69, 40), (3, 65, 68, 41), (7, 64, 67, 9), (13, 66, 65, 3), (40, 69, 64, 7), (78, 57, 56, 79), (87, 37, 45, 48), (35, 76, 74, 20), (72, 17, 49, 80), (31, 25, 53, 63), (57, 52, 53, 56), (84, 83, 0, 10), (79, 56, 26, 75), (30, 26, 25, 31), (9, 70, 76, 35), (14, 1, 83, 84), (42, 5, 82, 87), (33, 22, 74, 76), (8, 33, 76, 70), (91, 89, 90), (92, 89, 91), (92, 88, 89), (93, 88, 92), (93, 94, 88), (98, 96, 97), (99, 96, 98), (99, 95, 96), (100, 95, 99), (100, 101, 95)])
me_conv_intersection.polygons.foreach_set('material_index', [0, 0, 0, 0, 0, 0, 0, 0, 0, 0, 0, 0, 1, 0, 0, 0, 0, 0, 0, 0, 0, 0, 0, 0, 0, 0, 0, 1, 0, 0, 0, 0, 0, 0, 0, 0, 0, 0, 0, 0, 0, 1, 0, 0, 0, 0, 0, 0, 0, 0, 0, 0, 1, 1, 0, 0, 0, 0, 0, 0, 0, 0, 0, 0, 0, 0, 0, 0, 0, 0, 0, 1, 0, 0, 0, 0, 0, 0, 0, 0, 0, 0, 0, 0, 0, 0, 0, 0, 0, 0, 0, 0])
_uv = me_conv_intersection.uv_layers.new(name='UVMap')
_uv.uv.foreach_set('vector', [0.8583, 0.7377, 0.875, 0.7377, 0.875, 0.75, 0.8583, 0.75, 0.4789, 0.9833, 0.625, 0.9833, 0.625, 1.0, 0.4789, 1.0, 0.8583, 0.7377, 0.8583, 0.75, 0.875, 0.75, 0.875, 0.7377, 0.4789, 0.75, 0.4789, 0.7667, 0.625, 0.7667, 0.625, 0.75, 0.4789, 0.7377, 0.625, 0.7377, 0.625, 0.75, 0.4789, 0.75, 0.375, 0.0, 0.375, 0.0, 0.375, 0.01226, 0.375, 0.01226, 0.4789, 0.9833, 0.4789, 1.0, 0.625, 1.0, 0.625, 0.9833, 0.4789, 0.0, 0.4789, 0.01226, 0.625, 0.01226, 0.625, 0.0, 0.375, 0.7377, 0.375, 0.75, 0.375, 0.75, 0.375, 0.7377, 0.4789, 0.0, 0.625, 0.0, 0.625, 0.01226, 0.4789, 0.01226, 0.375, 0.0, 0.375, 0.0, 0.375, 0.01226, 0.375, 0.01226, 0.625, 0.625, 0.625, 0.7377, 0.375, 0.7377, 0.375, 0.625, 0.8583, 0.625, 0.875, 0.625, 0.875, 0.7377, 0.8583, 0.7377, 0.125, 0.625, 0.125, 0.7377, 0.875, 0.7377, 0.875, 0.625, 0.375, 0.7377, 0.375, 0.7377, 0.375, 0.75, 0.375, 0.75, 0.375, 0.7667, 0.375, 0.7667, 0.375, 0.9833, 0.375, 0.9833, 0.6417, 0.7377, 0.625, 0.7377, 0.625, 0.7377, 0.6417, 0.7377, 0.3583, 0.7377, 0.375, 0.7377, 0.375, 0.75, 0.3583, 0.75, 0.875, 0.7377, 0.875, 0.7377, 0.8583, 0.7377, 0.8583, 0.7377, 0.3583, 0.625, 0.375, 0.625, 0.375, 0.7377, 0.3583, 0.7377, 0.375, 0.625, 0.375, 0.7377, 0.375, 0.7377, 0.375, 0.625, 0.375, 0.9833, 0.375, 1.0, 0.375, 1.0, 0.375, 0.9833, 0.625, 0.625, 0.375, 0.625, 0.375, 0.7377, 0.625, 0.7377, 0.375, 0.0, 0.375, 0.01226, 0.375, 0.01226, 0.375, 0.0, 0.6417, 0.7377, 0.6417, 0.7377, 0.625, 0.7377, 0.625, 0.7377, 0.3583, 0.7377, 0.3583, 0.75, 0.375, 0.75, 0.375, 0.7377, 0.375, 0.0, 0.375, 0.01226, 0.375, 0.01226, 0.375, 0.0, 0.8583, 0.625, 0.8583, 0.7377, 0.875, 0.7377, 0.875, 0.625, 0.375, 0.9833, 0.375, 1.0, 0.375, 1.0, 0.375, 0.9833, 0.375, 0.625, 0.375, 0.7377, 0.375, 0.7377, 0.375, 0.625, 0.375, 0.7377, 0.375, 0.75, 0.375, 0.75, 0.375, 0.7377, 0.125, 0.625, 0.875, 0.625, 0.875, 0.7377, 0.125, 0.7377, 0.625, 0.7377, 0.625, 0.75, 0.6417, 0.75, 0.6417, 0.7377, 0.375, 0.75, 0.375, 0.7667, 0.4789, 0.7667, 0.4789, 0.75, 0.4789, 0.9833, 0.8583, 0.7377, 0.6417, 0.7377, 0.4789, 0.7667, 0.375, 0.75, 0.375, 0.7667, 0.375, 0.7667, 0.375, 0.75, 0.375, 0.7667, 0.375, 0.9833, 0.375, 0.9833, 0.375, 0.7667, 0.375, 0.75, 0.375, 0.7667, 0.375, 0.7667, 0.375, 0.75, 0.375, 0.7667, 0.375, 0.9833, 0.375, 0.9833, 0.375, 0.7667, 0.125, 0.625, 0.1417, 0.625, 0.1417, 0.7377, 0.125, 0.7377, 0.1417, 0.625, 0.3583, 0.625, 0.3583, 0.7377, 0.1417, 0.7377, 0.6417, 0.625, 0.6417, 0.7377, 0.8583, 0.7377, 0.8583, 0.625, 0.625, 0.7667, 0.4789, 0.7667, 0.6417, 0.7377, 0.6417, 0.7377, 0.125, 0.7377, 0.1417, 0.7377, 0.1417, 0.75, 0.125, 0.75, 0.1417, 0.7377, 0.3583, 0.7377, 0.3583, 0.75, 0.1417, 0.75, 0.875, 0.7377, 0.8583, 0.7377, 0.8583, 0.7377, 0.875, 0.7377, 0.4789, 0.9833, 0.8583, 0.7377, 0.8583, 0.7377, 0.625, 0.9833, 0.125, 0.7377, 0.125, 0.75, 0.1417, 0.75, 0.1417, 0.7377, 0.125, 0.625, 0.125, 0.7377, 0.1417, 0.7377, 0.1417, 0.625, 0.625, 0.7667, 0.6417, 0.7377, 0.6417, 0.7377, 0.4789, 0.7667, 0.375, 0.7667, 0.375, 0.7667, 0.375, 0.9833, 0.375, 0.9833, 0.375, 0.75, 0.375, 0.75, 0.375, 0.7667, 0.375, 0.7667, 0.625, 0.625, 0.6417, 0.625, 0.6417, 0.7377, 0.625, 0.7377, 0.6417, 0.625, 0.8583, 0.625, 0.8583, 0.7377, 0.6417, 0.7377, 0.375, 0.625, 0.375, 0.625, 0.375, 0.7377, 0.375, 0.7377, 0.375, 0.9833, 0.375, 0.9833, 0.375, 1.0, 0.375, 1.0, 0.375, 0.625, 0.375, 0.625, 0.375, 0.7377, 0.375, 0.7377, 0.375, 0.9833, 0.375, 0.9833, 0.375, 1.0, 0.375, 1.0, 0.375, 0.0, 0.375, 0.01226, 0.4789, 0.01226, 0.4789, 0.0, 0.375, 0.7667, 0.375, 0.9833, 0.4789, 0.9833, 0.4789, 0.7667, 0.4789, 0.75, 0.625, 0.75, 0.625, 0.7667, 0.4789, 0.7667, 0.625, 0.7377, 0.6417, 0.7377, 0.6417, 0.75, 0.625, 0.75, 0.4789, 0.9833, 0.4789, 0.7667, 0.6417, 0.7377, 0.8583, 0.7377, 0.375, 0.7667, 0.4789, 0.7667, 0.4789, 0.9833, 0.375, 0.9833, 0.375, 0.75, 0.4789, 0.75, 0.4789, 0.7667, 0.375, 0.7667, 0.375, 0.0, 0.4789, 0.0, 0.4789, 0.01226, 0.375, 0.01226, 0.375, 0.7377, 0.4789, 0.7377, 0.4789, 0.75, 0.375, 0.75, 0.375, 0.9833, 0.4789, 0.9833, 0.4789, 1.0, 0.375, 1.0, 0.1417, 0.625, 0.1417, 0.7377, 0.3583, 0.7377, 0.3583, 0.625, 0.4789, 0.9833, 0.625, 0.9833, 0.8583, 0.7377, 0.8583, 0.7377, 0.125, 0.7377, 0.125, 0.625, 0.125, 0.625, 0.125, 0.7377, 0.625, 0.625, 0.625, 0.7377, 0.6417, 0.7377, 0.6417, 0.625, 0.375, 0.75, 0.375, 0.75, 0.375, 0.7667, 0.375, 0.7667, 0.1417, 0.7377, 0.1417, 0.75, 0.3583, 0.75, 0.3583, 0.7377, 0.4789, 0.7377, 0.4789, 0.75, 0.625, 0.75, 0.625, 0.7377, 0.3583, 0.625, 0.3583, 0.7377, 0.375, 0.7377, 0.375, 0.625, 0.375, 0.7377, 0.375, 0.7377, 0.375, 0.75, 0.375, 0.75, 0.125, 0.7377, 0.125, 0.625, 0.125, 0.625, 0.125, 0.7377, 0.375, 0.7377, 0.375, 0.75, 0.4789, 0.75, 0.4789, 0.7377, 0.375, 0.9833, 0.375, 1.0, 0.4789, 1.0, 0.4789, 0.9833, 0.125, 0.7377, 0.125, 0.7377, 0.125, 0.625, 0.125, 0.625, 0.125, 0.7377, 0.125, 0.7377, 0.125, 0.625, 0.125, 0.625, 0.5, 0.0, 0.1667, 0.0, 0.3333, 0.0, 0.6667, 0.0, 0.1667, 0.0, 0.5, 0.0, 0.6667, 0.0, 0.0, 0.0, 0.1667, 0.0, 0.8333, 0.0, 0.0, 0.0, 0.6667, 0.0, 0.8333, 0.0, 1.0, 0.0, 0.0, 0.0, 0.5, 0.0, 0.1667, 0.0, 0.3333, 0.0, 0.6667, 0.0, 0.1667, 0.0, 0.5, 0.0, 0.6667, 0.0, 0.0, 0.0, 0.1667, 0.0, 0.8333, 0.0, 0.0, 0.0, 0.6667, 0.0, 0.8333, 0.0, 1.0, 0.0, 0.0, 0.0])
me_conv_intersection.materials.append(mat_yellow)
me_conv_intersection.materials.append(mat_black)
me_conv_intersection.use_mirror_vertex_groups = False
me_conv_intersection.update()
me_conv_anti_tsection = bpy.data.meshes.new('conv_anti_tsection')
me_conv_anti_tsection.from_pydata([(0.5581, 0.5, 0.4351), (0.5581, 0.5, 0.2649), (-0.4419, 0.5, 0.4351), (-0.4419, 0.5, 0.2649), (0.5581, -0.5, 0.4351), (0.5581, -0.5, 0.2649), (-0.4419, -0.5, 0.4351), (-0.4419, -0.5, 0.2649), (0.4916, -0.5, 0.2649), (-0.3755, -0.5, 0.2649), (0.4916, 0.5, 0.4351), (-0.3755, 0.5, 0.4351), (-0.3755, -0.5, 0.4351), (0.4916, -0.5, 0.4351), (-0.3755, 0.5, 0.2649), (0.4916, 0.5, 0.2649), (0.4916, 0.5, 0.335), (-0.3755, -0.5, 0.335), (0.4916, -0.5, 0.335), (-0.3755, 0.5, 0.335), (0.4916, 0.5, 0.4351), (-0.3755, 0.5, 0.4351), (-0.3755, -0.5, 0.4351), (0.4916, -0.5, 0.4351), (-0.3321, -0.5, -0.08514), (-0.3919, -0.5, -0.08514), (0.5081, 0.5, -0.08514), (0.5081, -0.5, -0.08514), (-0.3919, 0.5, -0.08514), (0.4482, 0.5, -0.08514), (0.4482, -0.5, -0.08514), (-0.3321, 0.5, -0.08514), (-0.3321, 0.5, 0.2093), (-0.3919, 0.5, 0.2093), (0.5081, -0.5, 0.2093), (0.4482, -0.5, 0.2093), (0.5081, 0.5, 0.2093), (0.4482, 0.5, 0.2093), (-0.3919, -0.5, 0.2093), (-0.3321, -0.5, 0.2093), (0.5581, 0.4333, 0.2649), (0.5581, -0.4333, 0.2649), (-0.4419, 0.4333, 0.4351), (-0.4419, -0.4333, 0.4351), (-0.4419, -0.4333, 0.2649), (-0.4419, 0.4333, 0.2649), (0.5581, -0.4333, 0.4351), (0.5581, 0.4333, 0.4351), (0.4916, -0.4333, 0.4351), (0.4916, 0.4333, 0.4351), (-0.3755, -0.4333, 0.4351), (-0.3755, 0.4333, 0.4351), (0.4916, -0.4333, 0.4351), (0.4916, 0.4333, 0.4351), (-0.3755, -0.4333, 0.4351), (-0.3755, 0.4333, 0.4351), (0.4916, -0.4333, 0.335), (0.4916, 0.4333, 0.335), (-0.3755, -0.4333, 0.335), (-0.3755, 0.4333, 0.335), (0.5081, 0.4333, -0.08514), (0.5081, -0.4333, -0.08514), (-0.3919, -0.4333, -0.08514), (-0.3919, 0.4333, -0.08514), (0.4482, 0.4333, -0.08514), (0.4482, -0.4333, -0.08514), (-0.3321, 0.4333, -0.08514), (-0.3321, -0.4333, -0.08514), (-0.3919, -0.4333, 0.2093), (-0.3919, 0.4333, 0.2093), (0.5081, 0.4333, 0.2093), (0.5081, -0.4333, 0.2093), (-0.4419, -0.5, 0.3356), (-0.4419, 0.5, 0.3356), (-0.3755, 0.5, 0.3356), (-0.3755, -0.5, 0.3356), (-0.4419, 0.4333, 0.3356), (-0.4419, -0.4333, 0.3356), (0.1131, -0.2636, 0.3791), (0.03107, -0.2636, 0.3791), (-0.1709, -0.06449, 0.3791), (-0.08393, -0.06449, 0.3791), (0.07207, -0.2224, 0.3791), (0.2281, -0.06449, 0.3791), (0.3151, -0.06449, 0.3791), (0.1131, -0.03929, 0.3791), (0.03107, -0.03929, 0.3791), (-0.1709, 0.1598, 0.3791), (-0.08393, 0.1598, 0.3791), (0.07207, 0.001881, 0.3791), (0.2281, 0.1598, 0.3791), (0.3151, 0.1598, 0.3791)], [], [(50, 43, 6, 12), (77, 72, 6, 43), (8, 5, 4, 13), (70, 60, 26, 36), (74, 73, 2, 11), (40, 1, 0, 47), (1, 15, 10, 0), (35, 30, 27, 34), (32, 31, 28, 33), (72, 75, 12, 6), (46, 48, 13, 4), (16, 15, 14, 19), (56, 58, 17, 18), (8, 18, 17, 9), (48, 52, 23, 13), (51, 55, 21, 11), (52, 56, 18, 23), (55, 59, 19, 21), (66, 63, 28, 31), (60, 64, 29, 26), (64, 66, 31, 29), (37, 29, 31, 32), (68, 62, 25, 38), (39, 24, 30, 35), (38, 25, 24, 39), (36, 26, 29, 37), (1, 36, 37, 15), (7, 38, 39, 9), (9, 39, 35, 8), (44, 68, 38, 7), (15, 37, 32, 14), (14, 32, 33, 3), (8, 35, 34, 5), (40, 70, 36, 1), (5, 34, 71, 41), (41, 71, 70, 40), (3, 33, 69, 45), (45, 69, 68, 44), (33, 28, 63, 69), (69, 63, 62, 68), (30, 24, 67, 65), (65, 67, 66, 64), (27, 30, 65, 61), (61, 65, 64, 60), (24, 25, 62, 67), (67, 62, 63, 66), (22, 17, 58, 54), (77, 43, 54, 58), (20, 16, 57, 53), (53, 57, 56, 52), (12, 22, 54, 50), (42, 76, 59, 55), (10, 20, 53, 49), (49, 53, 52, 48), (16, 19, 59, 57), (57, 59, 58, 56), (0, 10, 49, 47), (47, 49, 48, 46), (5, 41, 46, 4), (41, 40, 47, 46), (34, 27, 61, 71), (71, 61, 60, 70), (73, 76, 42, 2), (11, 2, 42, 51), (77, 58, 59, 76), (45, 44, 77, 76), (3, 45, 76, 73), (7, 9, 75, 72), (14, 3, 73, 74), (44, 7, 72, 77), (81, 80, 79), (82, 81, 79), (82, 79, 78), (83, 82, 78), (83, 78, 84), (88, 87, 86), (89, 88, 86), (89, 86, 85), (90, 89, 85), (90, 85, 91)])
me_conv_anti_tsection.polygons.foreach_set('material_index', [0, 0, 0, 0, 0, 0, 0, 0, 0, 0, 0, 0, 1, 0, 0, 0, 0, 0, 0, 0, 0, 0, 0, 0, 0, 0, 0, 0, 0, 0, 0, 0, 0, 0, 0, 0, 0, 0, 0, 0, 0, 0, 0, 0, 0, 0, 0, 0, 0, 0, 0, 0, 0, 0, 1, 1, 0, 0, 0, 0, 0, 0, 0, 0, 1, 0, 0, 0, 0, 0, 0, 0, 0, 0, 0, 0, 0, 0, 0, 0])
_uv = me_conv_anti_tsection.uv_layers.new(name='UVMap')
_uv.uv.foreach_set('vector', [0.8583, 0.7377, 0.8583, 0.75, 0.875, 0.75, 0.875, 0.7377, 0.4789, 0.9833, 0.4789, 1.0, 0.625, 1.0, 0.625, 0.9833, 0.375, 0.2377, 0.375, 0.25, 0.625, 0.25, 0.625, 0.2377, 0.375, 0.4833, 0.375, 0.4833, 0.375, 0.5, 0.375, 0.5, 0.4789, 0.7377, 0.4789, 0.75, 0.625, 0.75, 0.625, 0.7377, 0.375, 0.4833, 0.375, 0.5, 0.625, 0.5, 0.625, 0.4833, 0.375, 0.5, 0.375, 0.5123, 0.625, 0.5123, 0.625, 0.5, 0.375, 0.2377, 0.375, 0.2377, 0.375, 0.25, 0.375, 0.25, 0.375, 0.7377, 0.375, 0.7377, 0.375, 0.75, 0.375, 0.75, 0.4789, 0.0, 0.4789, 0.01226, 0.625, 0.01226, 0.625, 0.0, 0.8583, 0.5, 0.8583, 0.5123, 0.875, 0.5123, 0.875, 0.5, 0.625, 0.5123, 0.375, 0.5123, 0.375, 0.7377, 0.625, 0.7377, 0.8583, 0.5123, 0.8583, 0.7377, 0.875, 0.7377, 0.875, 0.5123, 0.125, 0.5123, 0.875, 0.5123, 0.875, 0.7377, 0.125, 0.7377, 0.8583, 0.5123, 0.8583, 0.5123, 0.875, 0.5123, 0.875, 0.5123, 0.6417, 0.7377, 0.6417, 0.7377, 0.625, 0.7377, 0.625, 0.7377, 0.8583, 0.5123, 0.8583, 0.5123, 0.875, 0.5123, 0.875, 0.5123, 0.6417, 0.7377, 0.6417, 0.7377, 0.625, 0.7377, 0.625, 0.7377, 0.3583, 0.7377, 0.3583, 0.75, 0.375, 0.75, 0.375, 0.7377, 0.3583, 0.5, 0.3583, 0.5123, 0.375, 0.5123, 0.375, 0.5, 0.3583, 0.5123, 0.3583, 0.7377, 0.375, 0.7377, 0.375, 0.5123, 0.375, 0.5123, 0.375, 0.5123, 0.375, 0.7377, 0.375, 0.7377, 0.375, 0.9833, 0.375, 0.9833, 0.375, 1.0, 0.375, 1.0, 0.125, 0.7377, 0.125, 0.7377, 0.125, 0.5123, 0.125, 0.5123, 0.375, 0.0, 0.375, 0.0, 0.375, 0.01226, 0.375, 0.01226, 0.375, 0.5, 0.375, 0.5, 0.375, 0.5123, 0.375, 0.5123, 0.375, 0.5, 0.375, 0.5, 0.375, 0.5123, 0.375, 0.5123, 0.375, 0.0, 0.375, 0.0, 0.375, 0.01226, 0.375, 0.01226, 0.125, 0.7377, 0.125, 0.7377, 0.125, 0.5123, 0.125, 0.5123, 0.375, 0.9833, 0.375, 0.9833, 0.375, 1.0, 0.375, 1.0, 0.375, 0.5123, 0.375, 0.5123, 0.375, 0.7377, 0.375, 0.7377, 0.375, 0.7377, 0.375, 0.7377, 0.375, 0.75, 0.375, 0.75, 0.375, 0.2377, 0.375, 0.2377, 0.375, 0.25, 0.375, 0.25, 0.375, 0.4833, 0.375, 0.4833, 0.375, 0.5, 0.375, 0.5, 0.375, 0.25, 0.375, 0.25, 0.375, 0.2667, 0.375, 0.2667, 0.375, 0.2667, 0.375, 0.2667, 0.375, 0.4833, 0.375, 0.4833, 0.375, 0.75, 0.375, 0.75, 0.375, 0.7667, 0.375, 0.7667, 0.375, 0.7667, 0.375, 0.7667, 0.375, 0.9833, 0.375, 0.9833, 0.375, 0.75, 0.375, 0.75, 0.375, 0.7667, 0.375, 0.7667, 0.375, 0.7667, 0.375, 0.7667, 0.375, 0.9833, 0.375, 0.9833, 0.125, 0.5123, 0.125, 0.7377, 0.1417, 0.7377, 0.1417, 0.5123, 0.1417, 0.5123, 0.1417, 0.7377, 0.3583, 0.7377, 0.3583, 0.5123, 0.125, 0.5, 0.125, 0.5123, 0.1417, 0.5123, 0.1417, 0.5, 0.1417, 0.5, 0.1417, 0.5123, 0.3583, 0.5123, 0.3583, 0.5, 0.125, 0.7377, 0.125, 0.75, 0.1417, 0.75, 0.1417, 0.7377, 0.1417, 0.7377, 0.1417, 0.75, 0.3583, 0.75, 0.3583, 0.7377, 0.875, 0.7377, 0.875, 0.7377, 0.8583, 0.7377, 0.8583, 0.7377, 0.4789, 0.9833, 0.625, 0.9833, 0.8583, 0.7377, 0.8583, 0.7377, 0.625, 0.5123, 0.625, 0.5123, 0.6417, 0.5123, 0.6417, 0.5123, 0.6417, 0.5123, 0.6417, 0.5123, 0.8583, 0.5123, 0.8583, 0.5123, 0.875, 0.7377, 0.875, 0.7377, 0.8583, 0.7377, 0.8583, 0.7377, 0.625, 0.7667, 0.4789, 0.7667, 0.6417, 0.7377, 0.6417, 0.7377, 0.625, 0.5123, 0.625, 0.5123, 0.6417, 0.5123, 0.6417, 0.5123, 0.6417, 0.5123, 0.6417, 0.5123, 0.8583, 0.5123, 0.8583, 0.5123, 0.625, 0.5123, 0.625, 0.7377, 0.6417, 0.7377, 0.6417, 0.5123, 0.6417, 0.5123, 0.6417, 0.7377, 0.8583, 0.7377, 0.8583, 0.5123, 0.625, 0.5, 0.625, 0.5123, 0.6417, 0.5123, 0.6417, 0.5, 0.6417, 0.5, 0.6417, 0.5123, 0.8583, 0.5123, 0.8583, 0.5, 0.375, 0.25, 0.375, 0.2667, 0.625, 0.2667, 0.625, 0.25, 0.375, 0.2667, 0.375, 0.4833, 0.625, 0.4833, 0.625, 0.2667, 0.375, 0.25, 0.375, 0.25, 0.375, 0.2667, 0.375, 0.2667, 0.375, 0.2667, 0.375, 0.2667, 0.375, 0.4833, 0.375, 0.4833, 0.4789, 0.75, 0.4789, 0.7667, 0.625, 0.7667, 0.625, 0.75, 0.625, 0.7377, 0.625, 0.75, 0.6417, 0.75, 0.6417, 0.7377, 0.4789, 0.9833, 0.8583, 0.7377, 0.6417, 0.7377, 0.4789, 0.7667, 0.375, 0.7667, 0.375, 0.9833, 0.4789, 0.9833, 0.4789, 0.7667, 0.375, 0.75, 0.375, 0.7667, 0.4789, 0.7667, 0.4789, 0.75, 0.375, 0.0, 0.375, 0.01226, 0.4789, 0.01226, 0.4789, 0.0, 0.375, 0.7377, 0.375, 0.75, 0.4789, 0.75, 0.4789, 0.7377, 0.375, 0.9833, 0.375, 1.0, 0.4789, 1.0, 0.4789, 0.9833, 0.5, 0.0, 0.3333, 0.0, 0.1667, 0.0, 0.6667, 0.0, 0.5, 0.0, 0.1667, 0.0, 0.6667, 0.0, 0.1667, 0.0, 0.0, 0.0, 0.8333, 0.0, 0.6667, 0.0, 0.0, 0.0, 0.8333, 0.0, 0.0, 0.0, 1.0, 0.0, 0.5, 0.0, 0.3333, 0.0, 0.1667, 0.0, 0.6667, 0.0, 0.5, 0.0, 0.1667, 0.0, 0.6667, 0.0, 0.1667, 0.0, 0.0, 0.0, 0.8333, 0.0, 0.6667, 0.0, 0.0, 0.0, 0.8333, 0.0, 0.0, 0.0, 1.0, 0.0])
me_conv_anti_tsection.materials.append(mat_yellow)
me_conv_anti_tsection.materials.append(mat_black)
me_conv_anti_tsection.use_mirror_vertex_groups = False
me_conv_anti_tsection.update()

# ---- objects
ob_straight = bpy.data.objects.new('Straight', me_conv_straight)
ob_curved = bpy.data.objects.new('Curved', me_conv_curved)
ob_anticurved = bpy.data.objects.new('AntiCurved', me_conv_anti_curve)
ob_tsection = bpy.data.objects.new('TSection', me_conv_tsection)
ob_intersection = bpy.data.objects.new('Intersection', me_conv_intersection)
ob_antitsection = bpy.data.objects.new('AntiTSection', me_conv_anti_tsection)

# ---- transforms, parenting, visibility, modifiers, constraints
ob_straight.location = (-1.0, 0.0, 0.0)
ob_straight.lock_rotations_4d = False
ob_straight.empty_display_type = 'ARROWS'
ob_straight.lineart.crease_threshold = 0.0
ob_curved.location = (-3.0, 0.0, 0.0)
ob_anticurved.location = (-2.0, 0.0, 0.0)
ob_tsection.location = (1.0, 0.0, 0.0)
ob_tsection.lock_rotations_4d = False
ob_tsection.empty_display_type = 'ARROWS'
ob_tsection.lineart.crease_threshold = 0.0
ob_intersection.location = (0.0, 0.0, 0.0)
ob_intersection.lock_rotations_4d = False
ob_intersection.empty_display_type = 'ARROWS'
ob_intersection.lineart.crease_threshold = 0.0
ob_antitsection.location = (2.0, 0.0, 0.0)
ob_antitsection.lock_rotations_4d = False
ob_antitsection.empty_display_type = 'ARROWS'
ob_antitsection.lineart.crease_threshold = 0.0

# ---- collection membership
col_collection.objects.link(ob_straight)
col_collection.objects.link(ob_curved)
col_collection.objects.link(ob_anticurved)
col_collection.objects.link(ob_tsection)
col_collection.objects.link(ob_intersection)
col_collection.objects.link(ob_antitsection)

# ---- scene / render settings (as saved in the file)
scene.frame_start = 1; scene.frame_end = 250; scene.frame_set(250)
scene.render.engine = 'BLENDER_EEVEE_NEXT'
scene.cycles.sampling_pattern = 'TABULATED_SOBOL'
scene.cycles.use_light_tree = False
scene.view_settings.view_transform = 'Filmic'
bpy.context.view_layer.update()

# ---- added for rendering (the .blend has no active camera and no usable light): camera, sun
cam_auto = bpy.data.cameras.new('AutoCamera')
cam_auto.lens = 50.0
cam_auto.sensor_width = 36.0
cam_auto.clip_end = 1000.0
ob_auto_camera = bpy.data.objects.new('AutoCamera', cam_auto)
scene.collection.objects.link(ob_auto_camera)
ob_auto_camera.location = (5.23039, -6.84163, 4.73663)
ob_auto_camera.rotation_euler = (1.09748, -7.21219e-08, 0.694738)
scene.camera = ob_auto_camera
light_auto_sun = bpy.data.lights.new('AutoSun', 'SUN')
light_auto_sun.energy = 3.0
light_auto_sun.angle = 0.0523599
ob_auto_sun = bpy.data.objects.new('AutoSun', light_auto_sun)
scene.collection.objects.link(ob_auto_sun)
ob_auto_sun.rotation_euler = (0.872665, 0.174533, 0.523599)
bpy.context.view_layer.update()
